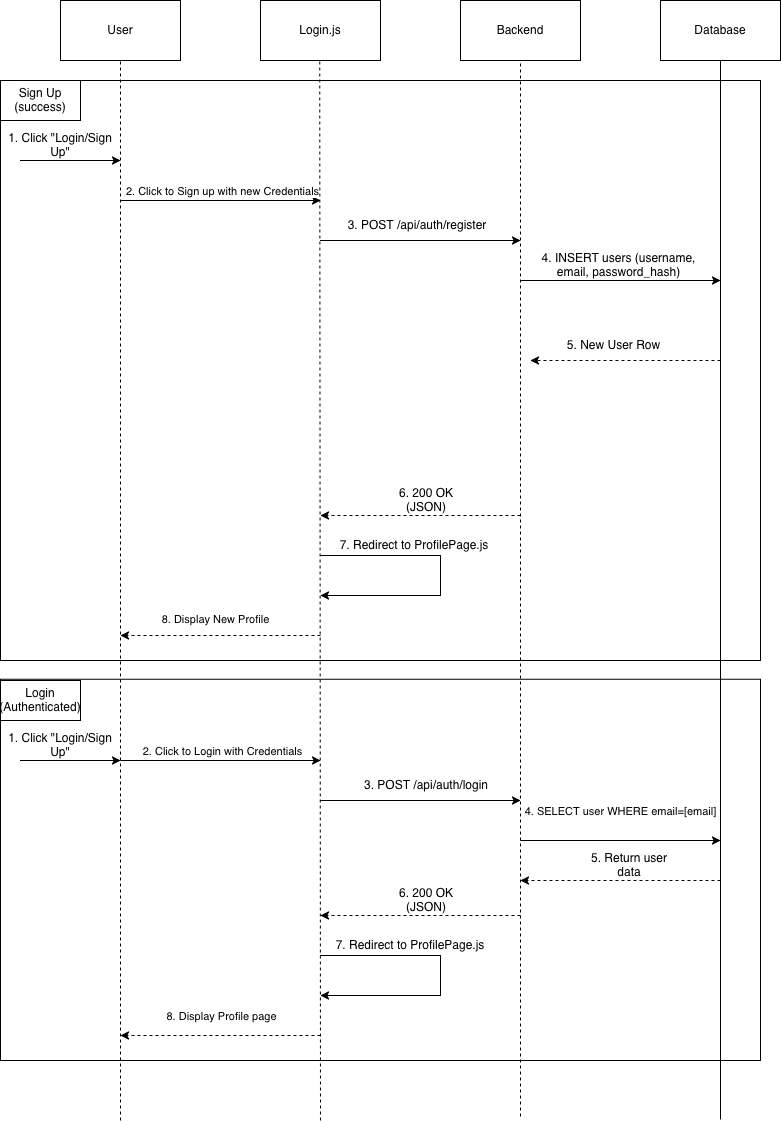

The diagram above was exported from draw.io. Its source (the exported page's mxGraphModel, read from the mxfile embedded in the PNG):
<mxGraphModel dx="1018" dy="693" grid="1" gridSize="10" guides="1" tooltips="1" connect="1" arrows="1" fold="1" page="1" pageScale="1" pageWidth="850" pageHeight="1100" math="0" shadow="0">
  <root>
    <mxCell id="0" />
    <mxCell id="1" parent="0" />
    <mxCell id="2rDeivXgUaf7y9NGsq1K-158" parent="1" style="whiteSpace=wrap;html=1;fillColor=light-dark(#FFFFFF00,#CECACA00);" value="" vertex="1">
      <mxGeometry height="381.25" width="760" x="40" y="758.75" as="geometry" />
    </mxCell>
    <mxCell id="2rDeivXgUaf7y9NGsq1K-34" parent="1" style="whiteSpace=wrap;html=1;fillColor=light-dark(#FFFFFF00,#CECACA00);" value="" vertex="1">
      <mxGeometry height="580" width="760" x="40" y="160" as="geometry" />
    </mxCell>
    <mxCell id="2rDeivXgUaf7y9NGsq1K-1" edge="1" parent="1" style="endArrow=none;html=1;rounded=0;entryX=0.5;entryY=1;entryDx=0;entryDy=0;dashed=1;" target="2rDeivXgUaf7y9NGsq1K-5" value="">
      <mxGeometry height="50" relative="1" width="50" as="geometry">
        <mxPoint x="160" y="1200" as="sourcePoint" />
        <mxPoint x="160" y="200" as="targetPoint" />
      </mxGeometry>
    </mxCell>
    <mxCell id="2rDeivXgUaf7y9NGsq1K-2" edge="1" parent="1" style="endArrow=none;html=1;rounded=0;entryX=0.5;entryY=1;entryDx=0;entryDy=0;dashed=1;" target="2rDeivXgUaf7y9NGsq1K-7" value="">
      <mxGeometry height="50" relative="1" width="50" as="geometry">
        <mxPoint x="560" y="1196" as="sourcePoint" />
        <mxPoint x="560" y="200" as="targetPoint" />
      </mxGeometry>
    </mxCell>
    <mxCell id="2rDeivXgUaf7y9NGsq1K-4" edge="1" parent="1" style="endArrow=none;html=1;rounded=0;entryX=0.5;entryY=1;entryDx=0;entryDy=0;" target="2rDeivXgUaf7y9NGsq1K-8" value="">
      <mxGeometry height="50" relative="1" width="50" as="geometry">
        <mxPoint x="760" y="1199" as="sourcePoint" />
        <mxPoint x="760" y="200" as="targetPoint" />
      </mxGeometry>
    </mxCell>
    <mxCell id="2rDeivXgUaf7y9NGsq1K-5" parent="1" style="rounded=0;whiteSpace=wrap;html=1;" value="User" vertex="1">
      <mxGeometry height="60" width="120" x="100" y="80" as="geometry" />
    </mxCell>
    <mxCell id="2rDeivXgUaf7y9NGsq1K-6" parent="1" style="rounded=0;whiteSpace=wrap;html=1;" value="Login.js" vertex="1">
      <mxGeometry height="60" width="120" x="300" y="80" as="geometry" />
    </mxCell>
    <mxCell id="2rDeivXgUaf7y9NGsq1K-7" parent="1" style="rounded=0;whiteSpace=wrap;html=1;" value="Backend" vertex="1">
      <mxGeometry height="60" width="120" x="500" y="80" as="geometry" />
    </mxCell>
    <mxCell id="2rDeivXgUaf7y9NGsq1K-8" parent="1" style="rounded=0;whiteSpace=wrap;html=1;" value="Database" vertex="1">
      <mxGeometry height="60" width="120" x="700" y="80" as="geometry" />
    </mxCell>
    <mxCell id="2rDeivXgUaf7y9NGsq1K-9" edge="1" parent="1" style="endArrow=classic;html=1;rounded=0;" value="">
      <mxGeometry height="50" relative="1" width="50" as="geometry">
        <Array as="points" />
        <mxPoint x="160" y="280" as="sourcePoint" />
        <mxPoint x="360" y="280" as="targetPoint" />
      </mxGeometry>
    </mxCell>
    <mxCell id="2rDeivXgUaf7y9NGsq1K-18" connectable="0" parent="2rDeivXgUaf7y9NGsq1K-9" style="edgeLabel;html=1;align=center;verticalAlign=middle;resizable=0;points=[];" value="2. Click to Sign up with new Credentials" vertex="1">
      <mxGeometry relative="1" x="0.4362" y="2" as="geometry">
        <mxPoint x="-43" y="-8" as="offset" />
      </mxGeometry>
    </mxCell>
    <mxCell id="2rDeivXgUaf7y9NGsq1K-10" edge="1" parent="1" style="endArrow=classic;html=1;rounded=0;" value="">
      <mxGeometry height="50" relative="1" width="50" as="geometry">
        <Array as="points">
          <mxPoint x="460" y="320" />
        </Array>
        <mxPoint x="360" y="320" as="sourcePoint" />
        <mxPoint x="560" y="320" as="targetPoint" />
      </mxGeometry>
    </mxCell>
    <mxCell id="2rDeivXgUaf7y9NGsq1K-11" edge="1" parent="1" style="endArrow=classic;html=1;rounded=0;" value="">
      <mxGeometry height="50" relative="1" width="50" as="geometry">
        <Array as="points">
          <mxPoint x="660" y="360" />
        </Array>
        <mxPoint x="560" y="360" as="sourcePoint" />
        <mxPoint x="760" y="360" as="targetPoint" />
      </mxGeometry>
    </mxCell>
    <mxCell id="2rDeivXgUaf7y9NGsq1K-13" edge="1" parent="1" style="endArrow=classic;html=1;rounded=0;dashed=1;" value="">
      <mxGeometry height="50" relative="1" width="50" as="geometry">
        <mxPoint x="760" y="440" as="sourcePoint" />
        <mxPoint x="570" y="440" as="targetPoint" />
      </mxGeometry>
    </mxCell>
    <mxCell id="2rDeivXgUaf7y9NGsq1K-14" edge="1" parent="1" style="endArrow=classic;html=1;rounded=0;dashed=1;" value="">
      <mxGeometry height="50" relative="1" width="50" as="geometry">
        <mxPoint x="560" y="595" as="sourcePoint" />
        <mxPoint x="360" y="595" as="targetPoint" />
      </mxGeometry>
    </mxCell>
    <mxCell id="2rDeivXgUaf7y9NGsq1K-15" edge="1" parent="1" style="endArrow=classic;html=1;rounded=0;dashed=1;" value="">
      <mxGeometry height="50" relative="1" width="50" as="geometry">
        <mxPoint x="360" y="715" as="sourcePoint" />
        <mxPoint x="160" y="715" as="targetPoint" />
      </mxGeometry>
    </mxCell>
    <mxCell id="2rDeivXgUaf7y9NGsq1K-19" edge="1" parent="1" style="endArrow=classic;html=1;rounded=0;" value="">
      <mxGeometry height="50" relative="1" width="50" as="geometry">
        <Array as="points">
          <mxPoint x="120" y="240" />
        </Array>
        <mxPoint x="60" y="240" as="sourcePoint" />
        <mxPoint x="160" y="240" as="targetPoint" />
      </mxGeometry>
    </mxCell>
    <mxCell id="2rDeivXgUaf7y9NGsq1K-20" parent="1" style="text;html=1;whiteSpace=wrap;strokeColor=none;fillColor=none;align=center;verticalAlign=middle;rounded=0;" value="1. Click &quot;Login/Sign Up&quot;" vertex="1">
      <mxGeometry height="30" width="120" x="40" y="210" as="geometry" />
    </mxCell>
    <mxCell id="2rDeivXgUaf7y9NGsq1K-21" parent="1" style="text;html=1;whiteSpace=wrap;strokeColor=none;fillColor=none;align=center;verticalAlign=middle;rounded=0;" value="3. POST /api/auth/register" vertex="1">
      <mxGeometry height="30" width="154" x="380" y="290" as="geometry" />
    </mxCell>
    <mxCell id="2rDeivXgUaf7y9NGsq1K-22" parent="1" style="text;html=1;whiteSpace=wrap;strokeColor=none;fillColor=none;align=center;verticalAlign=middle;rounded=0;" value="4. INSERT users (username, email, password_hash)" vertex="1">
      <mxGeometry height="30" width="157" x="580" y="330" as="geometry" />
    </mxCell>
    <mxCell id="2rDeivXgUaf7y9NGsq1K-23" parent="1" style="text;html=1;whiteSpace=wrap;strokeColor=none;fillColor=none;align=center;verticalAlign=middle;rounded=0;" value="5. New User Row" vertex="1">
      <mxGeometry height="30" width="167" x="570" y="410" as="geometry" />
    </mxCell>
    <mxCell id="2rDeivXgUaf7y9NGsq1K-24" connectable="0" parent="1" style="edgeLabel;html=1;align=center;verticalAlign=middle;resizable=0;points=[];" value="8. Display New Profile" vertex="1">
      <mxGeometry x="260" y="695" as="geometry">
        <mxPoint x="-6" y="3" as="offset" />
      </mxGeometry>
    </mxCell>
    <mxCell id="2rDeivXgUaf7y9NGsq1K-30" parent="1" style="text;html=1;whiteSpace=wrap;strokeColor=none;fillColor=none;align=center;verticalAlign=middle;rounded=0;" value="6. 200 OK (JSON)" vertex="1">
      <mxGeometry height="30" width="90" x="420.5" y="565" as="geometry" />
    </mxCell>
    <mxCell id="2rDeivXgUaf7y9NGsq1K-31" edge="1" parent="1" style="endArrow=classic;html=1;rounded=0;" value="">
      <mxGeometry height="50" relative="1" width="50" as="geometry">
        <Array as="points">
          <mxPoint x="480" y="635" />
          <mxPoint x="480" y="655" />
          <mxPoint x="480" y="675" />
        </Array>
        <mxPoint x="360" y="635" as="sourcePoint" />
        <mxPoint x="360" y="675" as="targetPoint" />
      </mxGeometry>
    </mxCell>
    <mxCell id="2rDeivXgUaf7y9NGsq1K-32" parent="1" style="text;html=1;whiteSpace=wrap;strokeColor=none;fillColor=none;align=center;verticalAlign=middle;rounded=0;" value="7. Redirect to ProfilePage.js" vertex="1">
      <mxGeometry height="30" width="160" x="374" y="610" as="geometry" />
    </mxCell>
    <mxCell id="2rDeivXgUaf7y9NGsq1K-35" parent="1" style="whiteSpace=wrap;html=1;" value="Sign Up (success)" vertex="1">
      <mxGeometry height="40" width="80" x="40" y="160" as="geometry" />
    </mxCell>
    <mxCell id="2rDeivXgUaf7y9NGsq1K-43" edge="1" parent="1" style="endArrow=classic;html=1;rounded=0;" value="">
      <mxGeometry height="50" relative="1" width="50" as="geometry">
        <Array as="points">
          <mxPoint x="120" y="840" />
        </Array>
        <mxPoint x="60" y="840" as="sourcePoint" />
        <mxPoint x="160" y="840" as="targetPoint" />
      </mxGeometry>
    </mxCell>
    <mxCell id="2rDeivXgUaf7y9NGsq1K-44" parent="1" style="text;html=1;whiteSpace=wrap;strokeColor=none;fillColor=none;align=center;verticalAlign=middle;rounded=0;" value="1. Click &quot;Login/Sign Up&quot;" vertex="1">
      <mxGeometry height="30" width="120" x="40" y="810" as="geometry" />
    </mxCell>
    <mxCell id="2rDeivXgUaf7y9NGsq1K-58" edge="1" parent="1" style="endArrow=classic;html=1;rounded=0;dashed=1;" value="">
      <mxGeometry height="50" relative="1" width="50" as="geometry">
        <mxPoint x="560" y="995" as="sourcePoint" />
        <mxPoint x="360" y="995" as="targetPoint" />
      </mxGeometry>
    </mxCell>
    <mxCell id="2rDeivXgUaf7y9NGsq1K-59" edge="1" parent="1" style="endArrow=classic;html=1;rounded=0;dashed=1;" value="">
      <mxGeometry height="50" relative="1" width="50" as="geometry">
        <mxPoint x="360" y="1115" as="sourcePoint" />
        <mxPoint x="160" y="1115" as="targetPoint" />
      </mxGeometry>
    </mxCell>
    <mxCell id="2rDeivXgUaf7y9NGsq1K-60" connectable="0" parent="1" style="edgeLabel;html=1;align=center;verticalAlign=middle;resizable=0;points=[];" value="8. Display Profile page" vertex="1">
      <mxGeometry x="260" y="1095" as="geometry" />
    </mxCell>
    <mxCell id="2rDeivXgUaf7y9NGsq1K-61" edge="1" parent="1" style="endArrow=classic;html=1;rounded=0;" value="">
      <mxGeometry height="50" relative="1" width="50" as="geometry">
        <Array as="points">
          <mxPoint x="460" y="880" />
        </Array>
        <mxPoint x="360" y="880" as="sourcePoint" />
        <mxPoint x="560" y="880" as="targetPoint" />
      </mxGeometry>
    </mxCell>
    <mxCell id="2rDeivXgUaf7y9NGsq1K-62" parent="1" style="text;html=1;whiteSpace=wrap;strokeColor=none;fillColor=none;align=center;verticalAlign=middle;rounded=0;" value="6. 200 OK (JSON)" vertex="1">
      <mxGeometry height="30" width="90" x="420.5" y="965" as="geometry" />
    </mxCell>
    <mxCell id="2rDeivXgUaf7y9NGsq1K-63" edge="1" parent="1" style="endArrow=classic;html=1;rounded=0;" value="">
      <mxGeometry height="50" relative="1" width="50" as="geometry">
        <Array as="points">
          <mxPoint x="480" y="1035" />
          <mxPoint x="480" y="1055" />
          <mxPoint x="480" y="1075" />
        </Array>
        <mxPoint x="360" y="1035" as="sourcePoint" />
        <mxPoint x="360" y="1075" as="targetPoint" />
      </mxGeometry>
    </mxCell>
    <mxCell id="2rDeivXgUaf7y9NGsq1K-64" parent="1" style="text;html=1;whiteSpace=wrap;strokeColor=none;fillColor=none;align=center;verticalAlign=middle;rounded=0;" value="7. Redirect to ProfilePage.js" vertex="1">
      <mxGeometry height="30" width="160" x="370" y="1010" as="geometry" />
    </mxCell>
    <mxCell id="2rDeivXgUaf7y9NGsq1K-65" edge="1" parent="1" style="endArrow=classic;html=1;rounded=0;" value="">
      <mxGeometry height="50" relative="1" width="50" as="geometry">
        <Array as="points" />
        <mxPoint x="560" y="920" as="sourcePoint" />
        <mxPoint x="760" y="920" as="targetPoint" />
      </mxGeometry>
    </mxCell>
    <mxCell id="2rDeivXgUaf7y9NGsq1K-66" connectable="0" parent="2rDeivXgUaf7y9NGsq1K-65" style="edgeLabel;html=1;align=center;verticalAlign=middle;resizable=0;points=[];" value="4. SELECT user WHERE email=[email]" vertex="1">
      <mxGeometry relative="1" x="0.4362" y="2" as="geometry">
        <mxPoint x="-45" y="-28" as="offset" />
      </mxGeometry>
    </mxCell>
    <mxCell id="2rDeivXgUaf7y9NGsq1K-67" edge="1" parent="1" style="endArrow=classic;html=1;rounded=0;dashed=1;" value="">
      <mxGeometry height="50" relative="1" width="50" as="geometry">
        <mxPoint x="760" y="960" as="sourcePoint" />
        <mxPoint x="560" y="960" as="targetPoint" />
      </mxGeometry>
    </mxCell>
    <mxCell id="2rDeivXgUaf7y9NGsq1K-68" parent="1" style="text;html=1;whiteSpace=wrap;strokeColor=none;fillColor=none;align=center;verticalAlign=middle;rounded=0;" value="5. Return user data" vertex="1">
      <mxGeometry height="30" width="100" x="618.5" y="930" as="geometry" />
    </mxCell>
    <mxCell id="2rDeivXgUaf7y9NGsq1K-69" parent="1" style="text;html=1;whiteSpace=wrap;strokeColor=none;fillColor=none;align=center;verticalAlign=middle;rounded=0;" value="3. POST /api/auth/login" vertex="1">
      <mxGeometry height="30" width="160" x="385.5" y="850" as="geometry" />
    </mxCell>
    <mxCell id="2rDeivXgUaf7y9NGsq1K-70" edge="1" parent="1" style="endArrow=classic;html=1;rounded=0;" value="">
      <mxGeometry height="50" relative="1" width="50" as="geometry">
        <Array as="points" />
        <mxPoint x="160" y="840" as="sourcePoint" />
        <mxPoint x="360" y="840" as="targetPoint" />
      </mxGeometry>
    </mxCell>
    <mxCell id="2rDeivXgUaf7y9NGsq1K-71" connectable="0" parent="2rDeivXgUaf7y9NGsq1K-70" style="edgeLabel;html=1;align=center;verticalAlign=middle;resizable=0;points=[];" value="2. Click to Login with Credentials" vertex="1">
      <mxGeometry relative="1" x="0.4362" y="2" as="geometry">
        <mxPoint x="-43" y="-8" as="offset" />
      </mxGeometry>
    </mxCell>
    <mxCell id="2rDeivXgUaf7y9NGsq1K-72" parent="1" style="whiteSpace=wrap;html=1;" value="Login&lt;div&gt;(Authenticated)&lt;/div&gt;" vertex="1">
      <mxGeometry height="40" width="80" x="40" y="760" as="geometry" />
    </mxCell>
    <mxCell id="2rDeivXgUaf7y9NGsq1K-161" edge="1" parent="1" style="endArrow=none;html=1;rounded=0;entryX=0.5;entryY=1;entryDx=0;entryDy=0;dashed=1;" value="">
      <mxGeometry height="50" relative="1" width="50" as="geometry">
        <mxPoint x="360" y="1200" as="sourcePoint" />
        <mxPoint x="359.23" y="140" as="targetPoint" />
      </mxGeometry>
    </mxCell>
  </root>
</mxGraphModel>